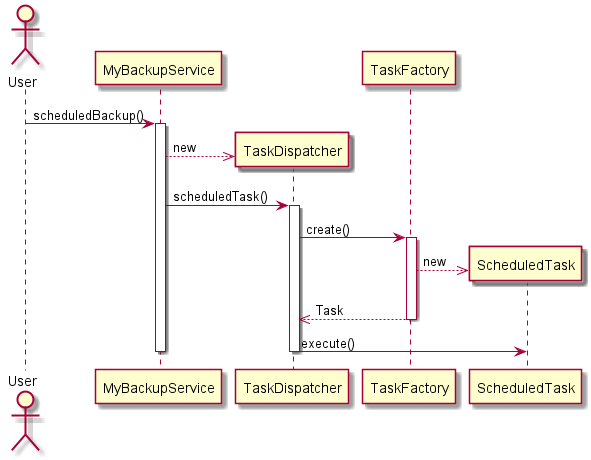

The diagram above was rendered by PlantUML. Its source (embedded in the PNG):
@startuml

actor User

User -> MyBackupService : scheduledBackup()
activate MyBackupService
create TaskDispatcher
MyBackupService -->> TaskDispatcher : new
MyBackupService -> TaskDispatcher : scheduledTask()
activate TaskDispatcher
TaskDispatcher -> TaskFactory : create()
activate TaskFactory
create ScheduledTask
TaskFactory -->> ScheduledTask : new
TaskDispatcher <<-- TaskFactory : Task
deactivate TaskFactory
TaskDispatcher -> ScheduledTask : execute()
deactivate TaskDispatcher
deactivate MyBackupService

@enduml